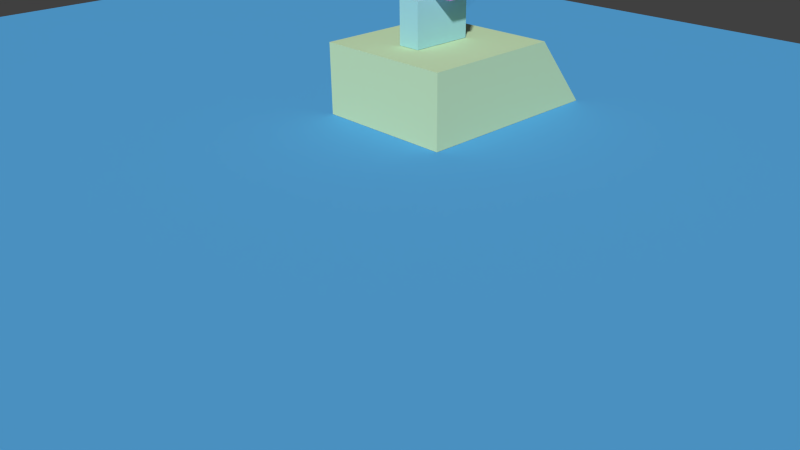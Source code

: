 # Source: R2D2_Model2.blend  (saved by Blender 2.61.0; exported with 4.5.12 LTS)
import bpy
from mathutils import Matrix  # noqa: F401  (used for matrix-valued properties, if any)

bpy.ops.wm.read_factory_settings(use_empty=True)
scene = bpy.context.scene
scene.name = 'Scene'

# ---- collections
col_collection_1 = bpy.data.collections.new('Collection 1'); scene.collection.children.link(col_collection_1)

# ---- materials (node trees are filled in below, after node groups)
mat_material_005 = bpy.data.materials.new('Material.005')
mat_material_005.alpha_threshold = 0.0
mat_material_005.use_transparent_shadow = False
mat_material_005.diffuse_color = (0.5971, 0.8, 0.4966, 1.0)
mat_material_005.roughness = 0.5
mat_material_005.line_color = (0.0, 0.0, 0.0, 1.0)
mat_material_007 = bpy.data.materials.new('Material.007')
mat_material_007.alpha_threshold = 0.0
mat_material_007.use_transparent_shadow = False
mat_material_007.diffuse_color = (0.3912, 0.7489, 0.8, 1.0)
mat_material_007.roughness = 0.5
mat_material_007.line_color = (0.0, 0.0, 0.0, 1.0)
mat_material_008 = bpy.data.materials.new('Material.008')
mat_material_008.alpha_threshold = 0.0
mat_material_008.use_transparent_shadow = False
mat_material_008.diffuse_color = (0.6264, 0.3712, 0.8, 1.0)
mat_material_008.roughness = 0.5
mat_material_008.line_color = (0.0, 0.0, 0.0, 1.0)
mat_material_009 = bpy.data.materials.new('Material.009')
mat_material_009.alpha_threshold = 0.0
mat_material_009.use_transparent_shadow = False
mat_material_009.diffuse_color = (0.8, 0.06093, 0.02017, 1.0)
mat_material_009.roughness = 0.5
mat_material_009.line_color = (0.0, 0.0, 0.0, 1.0)
mat_material_006 = bpy.data.materials.new('Material.006')
mat_material_006.alpha_threshold = 0.0
mat_material_006.use_transparent_shadow = False
mat_material_006.diffuse_color = (0.1046, 0.4237, 0.8, 1.0)
mat_material_006.specular_color = (1.0, 0.1333, 0.3392)
mat_material_006.roughness = 0.5
mat_material_006.specular_intensity = 1.0
mat_material_006.line_color = (0.0, 0.0, 0.0, 1.0)

# ---- material node trees

# ---- world
world_world = bpy.data.worlds.new('World'); scene.world = world_world
world_world.color = (0.05088, 0.05088, 0.05088)
world_world.use_sun_shadow = False
world_world.sun_shadow_jitter_overblur = 0.0
world_world.cycles.sampling_method = 'MANUAL'
world_world.cycles.sample_map_resolution = 256

# ---- cameras
cam_camera = bpy.data.cameras.new('Camera')
cam_camera.clip_end = 100.0
cam_camera.lens = 35.0
cam_camera.sensor_width = 32.0
cam_camera.sensor_height = 18.0
cam_camera.ortho_scale = 7.314
cam_camera.dof.focus_distance = 0.0
cam_camera.dof.aperture_fstop = 128.0

# ---- meshes
me_cube_014 = bpy.data.meshes.new('Cube.014')
me_cube_014.from_pydata([(1.0, 1.614, -1.0), (1.0, -1.205, -1.0), (-1.0, -1.205, -1.0), (-1.0, 1.614, -1.0), (1.0, 0.7953, 1.0), (1.0, -1.205, 1.0), (-1.0, -1.205, 1.0), (-1.0, 0.7953, 1.0)], [], [(0, 1, 2, 3), (4, 7, 6, 5), (0, 4, 5, 1), (1, 5, 6, 2), (2, 6, 7, 3), (4, 0, 3, 7)])
me_cube_014.materials.append(mat_material_005)
me_cube_014.use_remesh_preserve_volume = False
me_cube_014.use_remesh_preserve_attributes = False
me_cube_014.use_mirror_vertex_groups = False
me_cube_014.update()
me_cube_013 = bpy.data.meshes.new('Cube.013')
me_cube_013.from_pydata([(1.0, 1.0, -1.0), (1.0, -1.0, -1.0), (-1.0, -1.0, -1.0), (-1.0, 1.0, -1.0), (1.0, 1.0, 1.0), (1.0, -1.0, 1.0), (-1.0, -1.0, 1.0), (-1.0, 1.0, 1.0), (-4.012e-08, -1.0, -1.0), (1.0, 2.522e-08, -1.0), (1.983e-07, 1.0, -1.0), (-1.0, 2.934e-07, -1.0), (1.0, -5.41e-07, 1.0), (-4.872e-07, -1.0, 1.0), (-1.0, 2.04e-07, 1.0), (3.175e-07, 1.0, 1.0), (1.0, -1.0, 0.0), (1.0, 1.0, 0.0), (-1.0, -1.0, 0.0), (-1.0, 1.0, 0.0), (7.909e-08, 1.444e-07, -1.0), (-6.992e-08, -1.685e-07, 1.0), (1.0, -2.579e-07, 0.0), (-2.636e-07, -1.0, 0.0), (-1.0, 2.487e-07, 0.0), (2.579e-07, 1.0, 0.0)], [], [(9, 1, 8, 20), (0, 9, 20, 10), (20, 8, 2, 11), (10, 20, 11, 3), (15, 7, 14, 21), (4, 15, 21, 12), (21, 14, 6, 13), (12, 21, 13, 5), (17, 4, 12, 22), (0, 17, 22, 9), (22, 12, 5, 16), (9, 22, 16, 1), (16, 5, 13, 23), (1, 16, 23, 8), (23, 13, 6, 18), (8, 23, 18, 2), (18, 6, 14, 24), (2, 18, 24, 11), (24, 14, 7, 19), (11, 24, 19, 3), (17, 0, 10, 25), (4, 17, 25, 15), (25, 10, 3, 19), (15, 25, 19, 7)])
me_cube_013.materials.append(mat_material_007)
me_cube_013.use_remesh_preserve_volume = False
me_cube_013.use_remesh_preserve_attributes = False
me_cube_013.use_mirror_vertex_groups = False
me_cube_013.update()
me_cube_012 = bpy.data.meshes.new('Cube.012')
me_cube_012.from_pydata([(1.0, 1.0, -1.0), (1.0, -1.0, -1.0), (-1.0, -1.0, -1.0), (-1.0, 1.0, -1.0), (1.0, 1.0, 1.0), (1.0, -1.0, 1.0), (-1.0, -1.0, 1.0), (-1.0, 1.0, 1.0), (-8.941e-08, -1.0, -1.0), (1.0, 0.0, -1.0), (1.49e-07, 1.0, -1.0), (-1.0, 2.682e-07, -1.0), (1.0, -5.662e-07, 1.0), (-5.364e-07, -1.0, 1.0), (-1.0, 1.788e-07, 1.0), (2.682e-07, 1.0, 1.0), (1.0, -1.0, 0.0), (1.0, 1.0, 0.0), (-1.0, -1.0, 0.0), (-1.0, 1.0, 0.0), (2.98e-08, 1.192e-07, -1.0), (-1.192e-07, -1.937e-07, 1.0), (1.0, -2.831e-07, 0.0), (-3.129e-07, -1.0, 0.0), (-1.0, 2.235e-07, 0.0), (2.086e-07, 1.0, 0.0), (1.0, -1.006, 0.5611), (1.0, -1.006, 1.003), (-1.0, -1.006, 1.003), (-1.0, -1.006, 0.5611), (1.0, 9.741, 0.5611), (1.0, 9.741, 1.003), (-1.0, 9.741, 1.003), (-1.0, 9.741, 0.5611), (-9.885e-08, -1.006, 1.003), (1.0, -1.006, 0.7818), (1.585e-07, -1.006, 0.5611), (-1.0, -1.006, 0.7818), (1.0, 9.741, 0.7818), (-5.459e-07, 9.741, 1.003), (-1.0, 9.741, 0.7818), (2.777e-07, 9.741, 0.5611), (1.0, 4.368, 1.003), (1.0, 4.368, 0.5611), (-1.0, 4.368, 1.003), (-1.0, 4.368, 0.5611), (2.98e-08, -1.006, 0.7818), (-1.192e-07, 9.741, 0.7818), (1.0, 4.368, 0.7818), (-3.224e-07, 4.368, 1.003), (-1.0, 4.368, 0.7818), (2.181e-07, 4.368, 0.5611)], [], [(9, 1, 8, 20), (0, 9, 20, 10), (20, 8, 2, 11), (10, 20, 11, 3), (15, 7, 14, 21), (4, 15, 21, 12), (21, 14, 6, 13), (12, 21, 13, 5), (17, 4, 12, 22), (0, 17, 22, 9), (22, 12, 5, 16), (9, 22, 16, 1), (16, 5, 13, 23), (1, 16, 23, 8), (23, 13, 6, 18), (8, 23, 18, 2), (18, 6, 14, 24), (2, 18, 24, 11), (24, 14, 7, 19), (11, 24, 19, 3), (17, 0, 10, 25), (4, 17, 25, 15), (25, 10, 3, 19), (15, 25, 19, 7), (35, 27, 34, 46), (26, 35, 46, 36), (46, 34, 28, 37), (36, 46, 37, 29), (41, 33, 40, 47), (30, 41, 47, 38), (47, 40, 32, 39), (38, 47, 39, 31), (43, 30, 38, 48), (26, 43, 48, 35), (48, 38, 31, 42), (35, 48, 42, 27), (42, 31, 39, 49), (27, 42, 49, 34), (49, 39, 32, 44), (34, 49, 44, 28), (44, 32, 40, 50), (28, 44, 50, 37), (50, 40, 33, 45), (37, 50, 45, 29), (43, 26, 36, 51), (30, 43, 51, 41), (51, 36, 29, 45), (41, 51, 45, 33)])
me_cube_012.materials.append(mat_material_008)
me_cube_012.use_remesh_preserve_volume = False
me_cube_012.use_remesh_preserve_attributes = False
me_cube_012.use_mirror_vertex_groups = False
me_cube_012.update()
me_cylinder_001 = bpy.data.meshes.new('Cylinder.001')
me_cylinder_001.from_pydata([(0.02996, 1.02, 0.9626), (0.2251, 1.001, 0.9626), (0.4126, 0.9439, 0.9626), (0.5855, 0.8515, 0.9626), (0.7371, 0.7272, 0.9626), (0.8614, 0.5756, 0.9626), (0.9538, 0.4027, 0.9626), (1.011, 0.2151, 0.9626), (1.03, 0.02006, 0.9626), (1.011, -0.175, 0.9626), (0.9538, -0.3626, 0.9626), (0.8614, -0.5355, 0.9626), (0.7371, -0.687, 0.9626), (0.5855, -0.8114, 0.9626), (0.4126, -0.9038, 0.9626), (0.2251, -0.9607, 0.9626), (0.02996, -0.9799, 0.9626), (-0.1651, -0.9607, 0.9626), (-0.3527, -0.9038, 0.9626), (-0.5256, -0.8114, 0.9626), (-0.6771, -0.687, 0.9626), (-0.8015, -0.5355, 0.9626), (-0.8939, -0.3626, 0.9626), (-0.9508, -0.175, 0.9626), (-0.97, 0.02006, 0.9626), (-0.9508, 0.2151, 0.9626), (-0.8939, 0.4027, 0.9626), (-0.8015, 0.5756, 0.9626), (-0.6771, 0.7272, 0.9626), (-0.5256, 0.8515, 0.9626), (-0.3527, 0.9439, 0.9626), (-0.1651, 1.001, 0.9626), (0.02996, 1.02, 2.963), (0.2251, 1.001, 2.963), (0.4126, 0.9439, 2.963), (0.5855, 0.8515, 2.963), (0.7371, 0.7272, 2.963), (0.8614, 0.5756, 2.963), (0.9538, 0.4027, 2.963), (1.011, 0.2151, 2.963), (1.03, 0.02006, 2.963), (1.011, -0.175, 2.963), (0.9538, -0.3626, 2.963), (0.8614, -0.5355, 2.963), (0.7371, -0.687, 2.963), (0.5855, -0.8114, 2.963), (0.4126, -0.9038, 2.963), (0.2251, -0.9607, 2.963), (0.02996, -0.9799, 2.963), (-0.1651, -0.9607, 2.963), (-0.3527, -0.9038, 2.963), (-0.5256, -0.8114, 2.963), (-0.6771, -0.6871, 2.963), (-0.8015, -0.5355, 2.963), (-0.8939, -0.3626, 2.963), (-0.9508, -0.175, 2.963), (-0.97, 0.02005, 2.963), (-0.9508, 0.2151, 2.963), (-0.8939, 0.4027, 2.963), (-0.8015, 0.5756, 2.963), (-0.6771, 0.7272, 2.963), (-0.5256, 0.8515, 2.963), (-0.3527, 0.9439, 2.963), (-0.1651, 1.001, 2.963), (0.02996, 0.02006, 0.9626), (0.02996, 0.02006, 2.963), (-1.891, -1.576, -1.161), (-1.891, -1.576, -0.2981), (1.743, -1.576, -0.2981), (1.743, -1.576, -1.161), (-1.276, 20.23, -1.161), (-1.276, 20.23, -0.2981), (0.1699, 20.23, -0.2981), (0.1699, 20.23, -1.161), (1.743, -1.576, -0.7293), (0.1699, 20.23, -0.7293), (0.6932, 3.482, -0.2981), (0.6932, 3.482, -1.161), (0.6932, 3.482, -0.7293), (1.743, -1.576, -0.5137), (1.743, -1.576, -0.9449), (1.731, 1.713, -0.2981), (1.731, 1.713, -1.161), (0.6932, 3.482, -0.5137), (1.731, 1.713, -0.7293), (0.6932, 3.482, -0.9449), (1.731, 1.713, -0.5137), (1.731, 1.713, -0.9449), (-0.5547, 20.97, -0.2987), (-0.4155, 20.95, -0.2987), (-0.2816, 20.91, -0.2987), (-0.1581, 20.84, -0.2987), (-0.04998, 20.75, -0.2987), (0.03879, 20.64, -0.2987), (0.1048, 20.52, -0.2987), (0.1454, 20.38, -0.2987), (0.1591, 20.24, -0.2987), (0.1454, 20.1, -0.2987), (0.1048, 19.96, -0.2987), (0.03879, 19.84, -0.2987), (-0.04998, 19.73, -0.2987), (-0.1581, 19.64, -0.2987), (-0.2816, 19.57, -0.2987), (-0.4155, 19.53, -0.2987), (-0.5547, 19.52, -0.2987), (-0.694, 19.53, -0.2987), (-0.8279, 19.57, -0.2987), (-0.9513, 19.64, -0.2987), (-1.059, 19.73, -0.2987), (-1.148, 19.84, -0.2987), (-1.214, 19.96, -0.2987), (-1.255, 20.1, -0.2987), (-1.269, 20.24, -0.2987), (-1.255, 20.38, -0.2987), (-1.214, 20.52, -0.2987), (-1.148, 20.64, -0.2987), (-1.059, 20.75, -0.2987), (-0.9513, 20.84, -0.2987), (-0.8279, 20.91, -0.2987), (-0.694, 20.95, -0.2987), (-0.5547, 20.97, -1.16), (-0.4155, 20.95, -1.16), (-0.2816, 20.91, -1.16), (-0.1581, 20.84, -1.16), (-0.04998, 20.75, -1.16), (0.03879, 20.64, -1.16), (0.1048, 20.52, -1.16), (0.1454, 20.38, -1.16), (0.1591, 20.24, -1.16), (0.1454, 20.1, -1.16), (0.1048, 19.96, -1.16), (0.03879, 19.84, -1.16), (-0.04998, 19.73, -1.16), (-0.1581, 19.64, -1.16), (-0.2816, 19.57, -1.16), (-0.4155, 19.53, -1.16), (-0.5547, 19.52, -1.16), (-0.694, 19.53, -1.16), (-0.8279, 19.57, -1.16), (-0.9513, 19.64, -1.16), (-1.059, 19.73, -1.16), (-1.148, 19.84, -1.16), (-1.214, 19.96, -1.16), (-1.255, 20.1, -1.16), (-1.269, 20.24, -1.16), (-1.255, 20.38, -1.16), (-1.214, 20.52, -1.16), (-1.148, 20.64, -1.16), (-1.059, 20.75, -1.16), (-0.9513, 20.84, -1.16), (-0.8279, 20.91, -1.16), (-0.694, 20.95, -1.16), (-0.5547, 20.24, -0.2987), (-0.5547, 20.24, -1.16), (-1.891, -1.576, -0.2981), (-1.276, 20.23, -0.2981), (-1.835, 0.4065, -0.2981), (-1.779, 2.389, -0.2981), (-1.723, 4.372, -0.2981), (-1.667, 6.354, -0.2981), (-1.611, 8.337, -0.2981), (-1.556, 10.32, -0.2981), (-1.5, 12.3, -0.2981), (-1.444, 14.28, -0.2981), (-1.388, 16.27, -0.2981), (-1.332, 18.25, -0.2981), (0.6932, 3.482, -0.2981), (1.731, 1.713, -0.2981), (1.743, -1.576, -0.2981), (0.1911, 19.69, -0.2981), (-1.891, -1.576, -0.2981), (-1.292, 19.69, -0.2981), (-1.891, -1.576, 0.04311), (1.743, -1.576, 0.04311), (0.1911, 19.69, 0.0431), (-1.292, 19.69, 0.0431), (0.6932, 3.482, 0.04311), (1.731, 1.713, 0.04311), (-1.891, -1.576, 1.163), (-1.891, -1.576, 0.301), (1.743, -1.576, 0.301), (1.743, -1.576, 1.163), (-1.276, 20.23, 1.163), (-1.276, 20.23, 0.301), (0.1699, 20.23, 0.301), (0.1699, 20.23, 1.163), (1.743, -1.576, 0.7322), (0.1699, 20.23, 0.7322), (0.6932, 3.482, 0.301), (0.6932, 3.482, 1.163), (0.6932, 3.482, 0.7322), (1.743, -1.576, 0.5166), (1.743, -1.576, 0.9478), (1.731, 1.713, 0.301), (1.731, 1.713, 1.163), (0.6932, 3.482, 0.5166), (1.731, 1.713, 0.7322), (0.6932, 3.482, 0.9478), (1.731, 1.713, 0.5166), (1.731, 1.713, 0.9478), (-0.5547, 20.97, 0.3015), (-0.4155, 20.95, 0.3015), (-0.2816, 20.91, 0.3015), (-0.1581, 20.84, 0.3015), (-0.04998, 20.75, 0.3015), (0.03879, 20.64, 0.3015), (0.1048, 20.52, 0.3015), (0.1454, 20.38, 0.3015), (0.1591, 20.24, 0.3015), (0.1454, 20.1, 0.3015), (0.1048, 19.96, 0.3015), (0.03879, 19.84, 0.3015), (-0.04998, 19.73, 0.3015), (-0.1581, 19.64, 0.3015), (-0.2816, 19.57, 0.3015), (-0.4155, 19.53, 0.3015), (-0.5547, 19.52, 0.3015), (-0.694, 19.53, 0.3015), (-0.8279, 19.57, 0.3015), (-0.9513, 19.64, 0.3015), (-1.059, 19.73, 0.3015), (-1.148, 19.84, 0.3015), (-1.214, 19.96, 0.3015), (-1.255, 20.1, 0.3015), (-1.269, 20.24, 0.3015), (-1.255, 20.38, 0.3015), (-1.214, 20.52, 0.3015), (-1.148, 20.64, 0.3015), (-1.059, 20.75, 0.3015), (-0.9513, 20.84, 0.3015), (-0.8279, 20.91, 0.3015), (-0.694, 20.95, 0.3015), (-0.5547, 20.97, 1.163), (-0.4155, 20.95, 1.163), (-0.2816, 20.91, 1.163), (-0.1581, 20.84, 1.163), (-0.04998, 20.75, 1.163), (0.03879, 20.64, 1.163), (0.1048, 20.52, 1.163), (0.1454, 20.38, 1.163), (0.1591, 20.24, 1.163), (0.1454, 20.1, 1.163), (0.1048, 19.96, 1.163), (0.03879, 19.84, 1.163), (-0.04998, 19.73, 1.163), (-0.1581, 19.64, 1.163), (-0.2816, 19.57, 1.163), (-0.4155, 19.53, 1.163), (-0.5547, 19.52, 1.163), (-0.694, 19.53, 1.163), (-0.8279, 19.57, 1.163), (-0.9513, 19.64, 1.163), (-1.059, 19.73, 1.163), (-1.148, 19.84, 1.163), (-1.214, 19.96, 1.163), (-1.255, 20.1, 1.163), (-1.269, 20.24, 1.163), (-1.255, 20.38, 1.163), (-1.214, 20.52, 1.163), (-1.148, 20.64, 1.163), (-1.059, 20.75, 1.163), (-0.9513, 20.84, 1.163), (-0.8279, 20.91, 1.163), (-0.694, 20.95, 1.163), (-0.5547, 20.24, 0.3015), (-0.5547, 20.24, 1.163), (-1.891, -1.576, 0.301), (-1.276, 20.23, 0.301), (-1.835, 0.4065, 0.301), (-1.779, 2.389, 0.301), (-1.723, 4.372, 0.301), (-1.667, 6.354, 0.301), (-1.611, 8.337, 0.301), (-1.556, 10.32, 0.301), (-1.5, 12.3, 0.301), (-1.444, 14.28, 0.301), (-1.388, 16.27, 0.301), (-1.332, 18.25, 0.301), (0.6932, 3.482, 0.301), (1.731, 1.713, 0.301), (1.743, -1.576, 0.301), (0.1854, 19.69, 0.301), (-1.891, -1.576, 0.301), (-1.292, 19.69, 0.301), (-1.891, -1.576, -0.04021), (1.743, -1.576, -0.04021), (0.1854, 19.69, -0.04022), (-1.292, 19.69, -0.04022), (0.6932, 3.482, -0.04021), (1.731, 1.713, -0.04021)], [], [(64, 0, 1), (65, 33, 32), (64, 1, 2), (65, 34, 33), (64, 2, 3), (65, 35, 34), (64, 3, 4), (65, 36, 35), (64, 4, 5), (65, 37, 36), (64, 5, 6), (65, 38, 37), (64, 6, 7), (65, 39, 38), (64, 7, 8), (65, 40, 39), (64, 8, 9), (65, 41, 40), (64, 9, 10), (65, 42, 41), (64, 10, 11), (65, 43, 42), (64, 11, 12), (65, 44, 43), (64, 12, 13), (65, 45, 44), (64, 13, 14), (65, 46, 45), (64, 14, 15), (65, 47, 46), (64, 15, 16), (65, 48, 47), (64, 16, 17), (65, 49, 48), (64, 17, 18), (65, 50, 49), (64, 18, 19), (65, 51, 50), (64, 19, 20), (65, 52, 51), (64, 20, 21), (65, 53, 52), (64, 21, 22), (65, 54, 53), (64, 22, 23), (65, 55, 54), (64, 23, 24), (65, 56, 55), (64, 24, 25), (65, 57, 56), (64, 25, 26), (65, 58, 57), (64, 26, 27), (65, 59, 58), (64, 27, 28), (65, 60, 59), (64, 28, 29), (65, 61, 60), (64, 29, 30), (65, 62, 61), (64, 30, 31), (65, 63, 62), (31, 0, 64), (65, 32, 63), (0, 32, 33, 1), (1, 33, 34, 2), (2, 34, 35, 3), (3, 35, 36, 4), (4, 36, 37, 5), (5, 37, 38, 6), (6, 38, 39, 7), (7, 39, 40, 8), (8, 40, 41, 9), (9, 41, 42, 10), (10, 42, 43, 11), (11, 43, 44, 12), (12, 44, 45, 13), (13, 45, 46, 14), (14, 46, 47, 15), (15, 47, 48, 16), (16, 48, 49, 17), (17, 49, 50, 18), (18, 50, 51, 19), (19, 51, 52, 20), (20, 52, 53, 21), (21, 53, 54, 22), (22, 54, 55, 23), (23, 55, 56, 24), (24, 56, 57, 25), (25, 57, 58, 26), (26, 58, 59, 27), (27, 59, 60, 28), (28, 60, 61, 29), (29, 61, 62, 30), (30, 62, 63, 31), (32, 0, 31, 63), (66, 70, 71, 67), (74, 66, 67), (75, 71, 70), (73, 75, 70), (75, 72, 71), (76, 67, 71), (72, 76, 71), (70, 66, 77), (77, 73, 70), (68, 79, 67), (79, 74, 67), (80, 66, 74), (69, 66, 80), (76, 81, 67), (81, 68, 67), (83, 72, 75), (78, 83, 75), (83, 76, 72), (81, 76, 83, 86), (68, 81, 86, 79), (86, 83, 78, 84), (79, 86, 84, 74), (85, 75, 73), (77, 85, 73), (85, 78, 75), (84, 78, 85, 87), (74, 84, 87, 80), (87, 85, 77, 82), (80, 87, 82, 69), (82, 66, 69), (77, 66, 82), (152, 88, 89), (153, 121, 120), (152, 89, 90), (153, 122, 121), (152, 90, 91), (153, 123, 122), (152, 91, 92), (153, 124, 123), (152, 92, 93), (153, 125, 124), (152, 93, 94), (153, 126, 125), (152, 94, 95), (153, 127, 126), (152, 95, 96), (153, 128, 127), (152, 96, 97), (153, 129, 128), (152, 97, 98), (153, 130, 129), (152, 98, 99), (153, 131, 130), (152, 99, 100), (153, 132, 131), (152, 100, 101), (153, 133, 132), (152, 101, 102), (153, 134, 133), (152, 102, 103), (153, 135, 134), (152, 103, 104), (153, 136, 135), (152, 104, 105), (153, 137, 136), (152, 105, 106), (153, 138, 137), (152, 106, 107), (153, 139, 138), (152, 107, 108), (153, 140, 139), (152, 108, 109), (153, 141, 140), (152, 109, 110), (153, 142, 141), (152, 110, 111), (153, 143, 142), (152, 111, 112), (153, 144, 143), (152, 112, 113), (153, 145, 144), (152, 113, 114), (153, 146, 145), (152, 114, 115), (153, 147, 146), (152, 115, 116), (153, 148, 147), (152, 116, 117), (153, 149, 148), (152, 117, 118), (153, 150, 149), (152, 118, 119), (153, 151, 150), (119, 88, 152), (153, 120, 151), (88, 120, 121, 89), (89, 121, 122, 90), (90, 122, 123, 91), (91, 123, 124, 92), (92, 124, 125, 93), (93, 125, 126, 94), (94, 126, 127, 95), (95, 127, 128, 96), (96, 128, 129, 97), (97, 129, 130, 98), (98, 130, 131, 99), (99, 131, 132, 100), (100, 132, 133, 101), (101, 133, 134, 102), (102, 134, 135, 103), (103, 135, 136, 104), (104, 136, 137, 105), (105, 137, 138, 106), (106, 138, 139, 107), (107, 139, 140, 108), (108, 140, 141, 109), (109, 141, 142, 110), (110, 142, 143, 111), (111, 143, 144, 112), (112, 144, 145, 113), (113, 145, 146, 114), (114, 146, 147, 115), (115, 147, 148, 116), (116, 148, 149, 117), (117, 149, 150, 118), (118, 150, 151, 119), (120, 88, 119, 151), (160, 161, 71, 67), (154, 156, 67), (165, 155, 71), (156, 157, 67), (164, 165, 71), (157, 158, 67), (163, 164, 71), (158, 159, 67), (162, 163, 71), (159, 160, 67), (161, 162, 71), (76, 81, 167, 166), (81, 68, 168, 167), (72, 76, 166, 169), (67, 71, 171, 170), (72, 71, 171, 169), (67, 68, 168, 170), (170, 168, 173, 172), (169, 171, 175, 174), (170, 171, 175, 172), (169, 166, 176, 174), (167, 168, 173, 177), (166, 167, 177, 176), (178, 182, 183, 179), (186, 178, 179), (187, 183, 182), (185, 187, 182), (187, 184, 183), (188, 179, 183), (184, 188, 183), (182, 178, 189), (189, 185, 182), (180, 191, 179), (191, 186, 179), (192, 178, 186), (181, 178, 192), (188, 193, 179), (193, 180, 179), (195, 184, 187), (190, 195, 187), (195, 188, 184), (193, 188, 195, 198), (180, 193, 198, 191), (198, 195, 190, 196), (191, 198, 196, 186), (197, 187, 185), (189, 197, 185), (197, 190, 187), (196, 190, 197, 199), (186, 196, 199, 192), (199, 197, 189, 194), (192, 199, 194, 181), (194, 178, 181), (189, 178, 194), (264, 200, 201), (265, 233, 232), (264, 201, 202), (265, 234, 233), (264, 202, 203), (265, 235, 234), (264, 203, 204), (265, 236, 235), (264, 204, 205), (265, 237, 236), (264, 205, 206), (265, 238, 237), (264, 206, 207), (265, 239, 238), (264, 207, 208), (265, 240, 239), (264, 208, 209), (265, 241, 240), (264, 209, 210), (265, 242, 241), (264, 210, 211), (265, 243, 242), (264, 211, 212), (265, 244, 243), (264, 212, 213), (265, 245, 244), (264, 213, 214), (265, 246, 245), (264, 214, 215), (265, 247, 246), (264, 215, 216), (265, 248, 247), (264, 216, 217), (265, 249, 248), (264, 217, 218), (265, 250, 249), (264, 218, 219), (265, 251, 250), (264, 219, 220), (265, 252, 251), (264, 220, 221), (265, 253, 252), (264, 221, 222), (265, 254, 253), (264, 222, 223), (265, 255, 254), (264, 223, 224), (265, 256, 255), (264, 224, 225), (265, 257, 256), (264, 225, 226), (265, 258, 257), (264, 226, 227), (265, 259, 258), (264, 227, 228), (265, 260, 259), (264, 228, 229), (265, 261, 260), (264, 229, 230), (265, 262, 261), (264, 230, 231), (265, 263, 262), (231, 200, 264), (265, 232, 263), (200, 232, 233, 201), (201, 233, 234, 202), (202, 234, 235, 203), (203, 235, 236, 204), (204, 236, 237, 205), (205, 237, 238, 206), (206, 238, 239, 207), (207, 239, 240, 208), (208, 240, 241, 209), (209, 241, 242, 210), (210, 242, 243, 211), (211, 243, 244, 212), (212, 244, 245, 213), (213, 245, 246, 214), (214, 246, 247, 215), (215, 247, 248, 216), (216, 248, 249, 217), (217, 249, 250, 218), (218, 250, 251, 219), (219, 251, 252, 220), (220, 252, 253, 221), (221, 253, 254, 222), (222, 254, 255, 223), (223, 255, 256, 224), (224, 256, 257, 225), (225, 257, 258, 226), (226, 258, 259, 227), (227, 259, 260, 228), (228, 260, 261, 229), (229, 261, 262, 230), (230, 262, 263, 231), (232, 200, 231, 263), (272, 273, 183, 179), (266, 268, 179), (277, 267, 183), (268, 269, 179), (276, 277, 183), (269, 270, 179), (275, 276, 183), (270, 271, 179), (274, 275, 183), (271, 272, 179), (273, 274, 183), (188, 193, 279, 278), (193, 180, 280, 279), (184, 188, 278, 281), (179, 183, 283, 282), (184, 183, 283, 281), (179, 180, 280, 282), (282, 280, 285, 284), (281, 283, 287, 286), (282, 283, 287, 284), (281, 278, 288, 286), (279, 280, 285, 289), (278, 279, 289, 288)])
me_cylinder_001.use_remesh_preserve_volume = False
me_cylinder_001.use_remesh_preserve_attributes = False
me_cylinder_001.use_mirror_vertex_groups = False
me_cylinder_001.update()
me_cylinder_003 = bpy.data.meshes.new('Cylinder.003')
me_cylinder_003.from_pydata([(6.119e-08, 1.0, -1.0), (0.1951, 0.9808, -1.0), (0.3827, 0.9239, -1.0), (0.5556, 0.8315, -1.0), (0.7071, 0.7071, -1.0), (0.8315, 0.5556, -1.0), (0.9239, 0.3827, -1.0), (0.9808, 0.1951, -1.0), (1.0, 8.151e-07, -1.0), (0.9808, -0.1951, -1.0), (0.9239, -0.3827, -1.0), (0.8315, -0.5556, -1.0), (0.7071, -0.7071, -1.0), (0.5556, -0.8315, -1.0), (0.3827, -0.9239, -1.0), (0.1951, -0.9808, -1.0), (-2.647e-07, -1.0, -1.0), (-0.1951, -0.9808, -1.0), (-0.3827, -0.9239, -1.0), (-0.5556, -0.8315, -1.0), (-0.7071, -0.7071, -1.0), (-0.8315, -0.5556, -1.0), (-0.9239, -0.3827, -1.0), (-0.9808, -0.1951, -1.0), (-1.0, 1.705e-06, -1.0), (-0.9808, 0.1951, -1.0), (-0.9239, 0.3827, -1.0), (-0.8315, 0.5556, -1.0), (-0.7071, 0.7071, -1.0), (-0.5556, 0.8315, -1.0), (-0.3827, 0.9239, -1.0), (-0.1951, 0.9808, -1.0), (1.667e-06, 1.0, 1.0), (0.1951, 0.9808, 1.0), (0.3827, 0.9239, 1.0), (0.5556, 0.8315, 1.0), (0.7071, 0.7071, 1.0), (0.8315, 0.5556, 1.0), (0.9239, 0.3827, 1.0), (0.9808, 0.1951, 1.0), (1.0, -1.505e-06, 1.0), (0.9808, -0.1951, 1.0), (0.9239, -0.3827, 1.0), (0.8315, -0.5556, 1.0), (0.7071, -0.7071, 1.0), (0.5556, -0.8315, 1.0), (0.3827, -0.9239, 1.0), (0.1951, -0.9808, 1.0), (9.91e-07, -1.0, 1.0), (-0.1951, -0.9808, 1.0), (-0.3827, -0.9239, 1.0), (-0.5556, -0.8315, 1.0), (-0.7071, -0.7071, 1.0), (-0.8315, -0.5556, 1.0), (-0.9239, -0.3827, 1.0), (-0.9808, -0.1951, 1.0), (-1.0, -3.365e-06, 1.0), (-0.9808, 0.1951, 1.0), (-0.9239, 0.3827, 1.0), (-0.8315, 0.5556, 1.0), (-0.7071, 0.7071, 1.0), (-0.5556, 0.8315, 1.0), (-0.3827, 0.9239, 1.0), (-0.1951, 0.9808, 1.0), (6.119e-08, 7.396e-07, -1.0), (6.119e-08, 7.396e-07, 1.0), (-1.68, 1.427, -0.3175), (-2.025, 1.133, -0.3118), (-2.357, 0.8495, -0.2947), (-2.662, 0.5886, -0.267), (-2.93, 0.3599, -0.2297), (-3.15, 0.1722, -0.1842), (-3.313, 0.03275, -0.1324), (-3.413, -0.05316, -0.07608), (-3.447, -0.08215, -0.01755), (-3.413, -0.05316, 0.04098), (-3.313, 0.03275, 0.09726), (-3.15, 0.1722, 0.1491), (-2.93, 0.3599, 0.1946), (-2.662, 0.5886, 0.2319), (-2.357, 0.8495, 0.2596), (-2.025, 1.133, 0.2767), (-1.68, 1.427, 0.2825), (-1.336, 1.721, 0.2767), (-1.004, 2.005, 0.2596), (-0.6986, 2.265, 0.2319), (-0.4309, 2.494, 0.1946), (-0.2111, 2.682, 0.1491), (-0.04781, 2.821, 0.09726), (0.05274, 2.907, 0.04098), (0.08669, 2.936, -0.01755), (0.05273, 2.907, -0.07608), (-0.04781, 2.821, -0.1324), (-0.2111, 2.682, -0.1842), (-0.4309, 2.494, -0.2297), (-0.6986, 2.265, -0.267), (-1.004, 2.005, -0.2947), (-1.336, 1.721, -0.3118), (294.5, -345.4, -0.3175), (294.2, -345.7, -0.3118), (293.8, -346.0, -0.2947), (293.5, -346.2, -0.267), (293.3, -346.4, -0.2297), (293.1, -346.6, -0.1842), (292.9, -346.8, -0.1323), (292.8, -346.9, -0.07605), (292.8, -346.9, -0.01752), (292.8, -346.9, 0.04101), (292.9, -346.8, 0.09729), (293.1, -346.6, 0.1492), (293.3, -346.4, 0.1946), (293.5, -346.2, 0.2319), (293.8, -346.0, 0.2596), (294.2, -345.7, 0.2767), (294.5, -345.4, 0.2825), (294.9, -345.1, 0.2767), (295.2, -344.8, 0.2596), (295.5, -344.5, 0.2319), (295.8, -344.3, 0.1946), (296.0, -344.1, 0.1492), (296.2, -344.0, 0.09729), (296.3, -343.9, 0.04101), (296.3, -343.9, -0.01752), (296.3, -343.9, -0.07605), (296.2, -344.0, -0.1323), (296.0, -344.1, -0.1842), (295.8, -344.3, -0.2297), (295.5, -344.5, -0.267), (295.2, -344.8, -0.2947), (294.9, -345.1, -0.3118), (-1.68, 1.427, -0.01755), (294.5, -345.4, -0.01752)], [], [(64, 0, 1), (65, 33, 32), (64, 1, 2), (65, 34, 33), (64, 2, 3), (65, 35, 34), (64, 3, 4), (65, 36, 35), (64, 4, 5), (65, 37, 36), (64, 5, 6), (65, 38, 37), (64, 6, 7), (65, 39, 38), (64, 7, 8), (65, 40, 39), (64, 8, 9), (65, 41, 40), (64, 9, 10), (65, 42, 41), (64, 10, 11), (65, 43, 42), (64, 11, 12), (65, 44, 43), (64, 12, 13), (65, 45, 44), (64, 13, 14), (65, 46, 45), (64, 14, 15), (65, 47, 46), (64, 15, 16), (65, 48, 47), (64, 16, 17), (65, 49, 48), (64, 17, 18), (65, 50, 49), (64, 18, 19), (65, 51, 50), (64, 19, 20), (65, 52, 51), (64, 20, 21), (65, 53, 52), (64, 21, 22), (65, 54, 53), (64, 22, 23), (65, 55, 54), (64, 23, 24), (65, 56, 55), (64, 24, 25), (65, 57, 56), (64, 25, 26), (65, 58, 57), (64, 26, 27), (65, 59, 58), (64, 27, 28), (65, 60, 59), (64, 28, 29), (65, 61, 60), (64, 29, 30), (65, 62, 61), (64, 30, 31), (65, 63, 62), (31, 0, 64), (65, 32, 63), (0, 32, 33, 1), (1, 33, 34, 2), (2, 34, 35, 3), (3, 35, 36, 4), (4, 36, 37, 5), (5, 37, 38, 6), (6, 38, 39, 7), (7, 39, 40, 8), (8, 40, 41, 9), (9, 41, 42, 10), (10, 42, 43, 11), (11, 43, 44, 12), (12, 44, 45, 13), (13, 45, 46, 14), (14, 46, 47, 15), (15, 47, 48, 16), (16, 48, 49, 17), (17, 49, 50, 18), (18, 50, 51, 19), (19, 51, 52, 20), (20, 52, 53, 21), (21, 53, 54, 22), (22, 54, 55, 23), (23, 55, 56, 24), (24, 56, 57, 25), (25, 57, 58, 26), (26, 58, 59, 27), (27, 59, 60, 28), (28, 60, 61, 29), (29, 61, 62, 30), (30, 62, 63, 31), (32, 0, 31, 63), (130, 66, 67), (131, 99, 98), (130, 67, 68), (131, 100, 99), (130, 68, 69), (131, 101, 100), (130, 69, 70), (131, 102, 101), (130, 70, 71), (131, 103, 102), (130, 71, 72), (131, 104, 103), (130, 72, 73), (131, 105, 104), (130, 73, 74), (131, 106, 105), (130, 74, 75), (131, 107, 106), (130, 75, 76), (131, 108, 107), (130, 76, 77), (131, 109, 108), (130, 77, 78), (131, 110, 109), (130, 78, 79), (131, 111, 110), (130, 79, 80), (131, 112, 111), (130, 80, 81), (131, 113, 112), (130, 81, 82), (131, 114, 113), (130, 82, 83), (131, 115, 114), (130, 83, 84), (131, 116, 115), (130, 84, 85), (131, 117, 116), (130, 85, 86), (131, 118, 117), (130, 86, 87), (131, 119, 118), (130, 87, 88), (131, 120, 119), (130, 88, 89), (131, 121, 120), (130, 89, 90), (131, 122, 121), (130, 90, 91), (131, 123, 122), (130, 91, 92), (131, 124, 123), (130, 92, 93), (131, 125, 124), (130, 93, 94), (131, 126, 125), (130, 94, 95), (131, 127, 126), (130, 95, 96), (131, 128, 127), (130, 96, 97), (131, 129, 128), (97, 66, 130), (131, 98, 129), (66, 98, 99, 67), (67, 99, 100, 68), (68, 100, 101, 69), (69, 101, 102, 70), (70, 102, 103, 71), (71, 103, 104, 72), (72, 104, 105, 73), (73, 105, 106, 74), (74, 106, 107, 75), (75, 107, 108, 76), (76, 108, 109, 77), (77, 109, 110, 78), (78, 110, 111, 79), (79, 111, 112, 80), (80, 112, 113, 81), (81, 113, 114, 82), (82, 114, 115, 83), (83, 115, 116, 84), (84, 116, 117, 85), (85, 117, 118, 86), (86, 118, 119, 87), (87, 119, 120, 88), (88, 120, 121, 89), (89, 121, 122, 90), (90, 122, 123, 91), (91, 123, 124, 92), (92, 124, 125, 93), (93, 125, 126, 94), (94, 126, 127, 95), (95, 127, 128, 96), (96, 128, 129, 97), (98, 66, 97, 129)])
me_cylinder_003.materials.append(mat_material_009)
me_cylinder_003.use_remesh_preserve_volume = False
me_cylinder_003.use_remesh_preserve_attributes = False
me_cylinder_003.use_mirror_vertex_groups = False
me_cylinder_003.update()
me_plane = bpy.data.meshes.new('Plane')
me_plane.from_pydata([(1.0, 1.0, 0.0), (1.0, -1.0, 0.0), (-1.0, -1.0, 0.0), (-1.0, 1.0, 0.0)], [], [(0, 3, 2, 1)])
me_plane.materials.append(mat_material_006)
me_plane.use_remesh_preserve_volume = False
me_plane.use_remesh_preserve_attributes = False
me_plane.use_mirror_vertex_groups = False
me_plane.update()

# ---- objects
ob_fundament = bpy.data.objects.new('Fundament', me_cube_014)
ob_osnovanie = bpy.data.objects.new('Osnovanie', me_cube_013)
ob_bashnya = bpy.data.objects.new('Bashnya', me_cube_012)
ob_plecho = bpy.data.objects.new('Plecho', me_cylinder_001)
ob_lokot = bpy.data.objects.new('Lokot', me_cylinder_003)
ob_plane = bpy.data.objects.new('Plane', me_plane)
ob_camera = bpy.data.objects.new('Camera', cam_camera)

# ---- transforms, parenting, visibility, modifiers, constraints
ob_fundament.location = (-0.4982, 1.836, 1.867)
ob_fundament.scale = (1.0, 1.0, 0.5)
ob_fundament.lineart.crease_threshold = 0.0
ob_osnovanie.parent = ob_fundament
ob_osnovanie.matrix_parent_inverse = Matrix(((1.0, 0.0, 0.0, 0.4982), (0.0, 1.0, 0.0, -1.836), (0.0, 0.0, 2.0, -3.735), (0.0, 0.0, 0.0, 1.0)))
ob_osnovanie.location = (-0.5273, 1.598, 2.678)
ob_osnovanie.rotation_euler = (1.571, -2.218e-16, 0.0)
ob_osnovanie.scale = (0.1646, 0.3057, 0.4456)
ob_osnovanie.lineart.crease_threshold = 0.0
ob_bashnya.parent = ob_osnovanie
ob_bashnya.matrix_parent_inverse = Matrix(((6.075, 4.851e-08, 1.192e-07, 3.203), (0.0, -2.089e-06, 3.272, -8.762), (0.0, -2.244, -1.311e-06, 3.586), (0.0, 0.0, 0.0, 1.0)))
ob_bashnya.location = (-0.5273, 1.598, 3.089)
ob_bashnya.rotation_euler = (1.571, 0.0, 1.571)
ob_bashnya.scale = (0.1646, 0.09836, 0.4456)
ob_bashnya.lineart.crease_threshold = 0.0
ob_plecho.parent = ob_bashnya
ob_plecho.matrix_parent_inverse = Matrix(((6.075, 4.851e-08, 0.0, 3.203), (0.0, -7.488e-06, 10.17, -31.41), (0.0, -2.244, -1.55e-06, 3.586), (0.0, 0.0, 0.0, 1.0)))
ob_plecho.location = (-0.5219, 1.587, 3.878)
ob_plecho.rotation_euler = (1.571, -0.5236, 0.0)
ob_plecho.scale = (0.09171, 0.09171, 0.09171)
ob_plecho.lineart.crease_threshold = 0.0
ob_lokot.parent = ob_plecho
ob_lokot.matrix_parent_inverse = Matrix(((10.9, -3.688e-08, -1.192e-07, 5.691), (5.041e-06, -5.041e-06, 10.9, -42.29), (-2.063e-06, -10.9, -7.153e-06, 17.3), (0.0, 0.0, 0.0, 1.0)))
ob_lokot.location = (-0.5689, 1.589, 5.783)
ob_lokot.rotation_euler = (1.571, 4.721, 0.0)
ob_lokot.scale = (0.006455, 0.006455, 0.05)
ob_lokot.lineart.crease_threshold = 0.0
ob_plane.location = (-0.9003, 0.7461, 1.364)
ob_plane.scale = (9.858, 7.885, -17.75)
ob_plane.lineart.crease_threshold = 0.0
ob_camera.location = (7.481, -6.508, 5.344)
ob_camera.rotation_euler = (1.109, 0.01082, 0.8149)
ob_camera.lock_rotations_4d = False
ob_camera.empty_display_type = 'ARROWS'
ob_camera.color = (0.0, 0.0, 0.0, 0.0)
ob_camera.display_type = 'WIRE'
ob_camera.lineart.crease_threshold = 0.0

# ---- collection membership
col_collection_1.objects.link(ob_fundament)
col_collection_1.objects.link(ob_osnovanie)
col_collection_1.objects.link(ob_bashnya)
col_collection_1.objects.link(ob_plecho)
col_collection_1.objects.link(ob_lokot)
col_collection_1.objects.link(ob_plane)
col_collection_1.objects.link(ob_camera)

# ---- scene / render settings (as saved in the file)
scene.camera = ob_camera
scene.frame_start = 1; scene.frame_end = 250; scene.frame_set(1)
scene.render.engine = 'BLENDER_EEVEE_NEXT'
scene.render.image_settings.color_mode = 'RGB'
scene.render.image_settings.compression = 90
scene.render.resolution_percentage = 50
scene.render.dither_intensity = 0.0
scene.render.bake_margin = 2
scene.render.bake_bias = 0.0
scene.cycles.use_denoising = False
scene.cycles.samples = 10
scene.cycles.sampling_pattern = 'TABULATED_SOBOL'
scene.cycles.light_sampling_threshold = 0.0
scene.cycles.use_adaptive_sampling = False
scene.cycles.use_light_tree = False
scene.cycles.blur_glossy = 0.0
scene.cycles.volume_bounces = 1
scene.cycles.pixel_filter_type = 'GAUSSIAN'
scene.cycles.sample_clamp_indirect = 0.0
scene.view_settings.view_transform = 'Standard'
bpy.context.view_layer.update()

# ---- added for rendering (the .blend has no usable light): sun
light_auto_sun = bpy.data.lights.new('AutoSun', 'SUN')
light_auto_sun.energy = 3.0
light_auto_sun.angle = 0.0523599
ob_auto_sun = bpy.data.objects.new('AutoSun', light_auto_sun)
scene.collection.objects.link(ob_auto_sun)
ob_auto_sun.rotation_euler = (0.872665, 0.174533, 0.523599)
bpy.context.view_layer.update()
